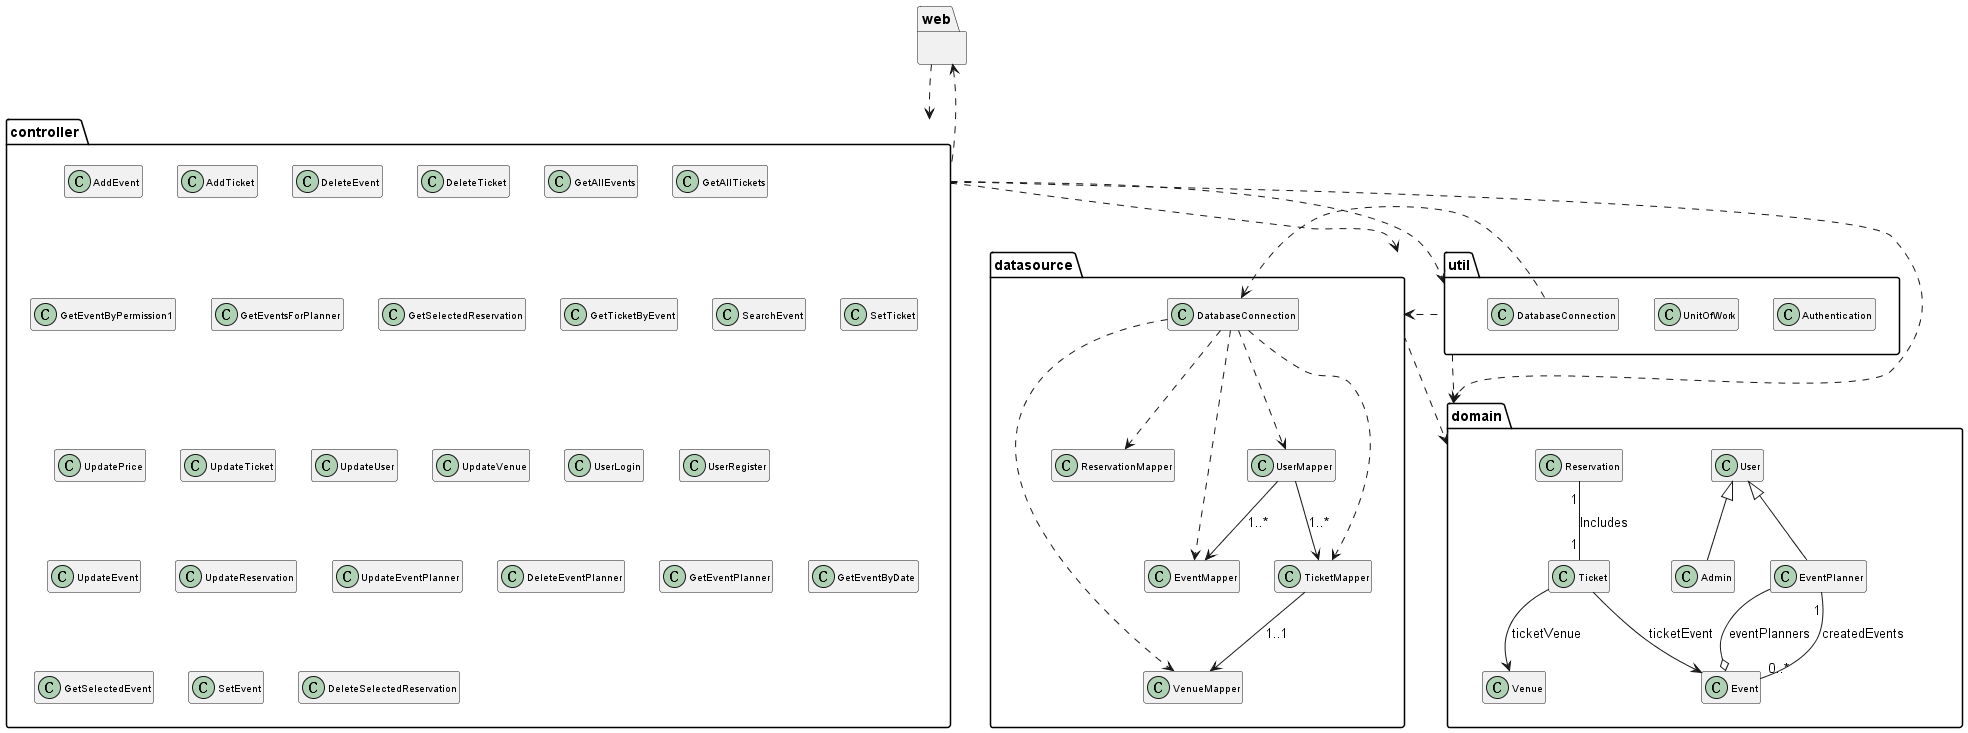

The diagram above was rendered by PlantUML. Its source (embedded in the PNG):
@startuml
skinparam class {
    FontSize 10
}
hide members

package domain {
    class User
    class Admin
    class Event
    class EventPlanner
    class Reservation
    class Ticket
    class Venue

    User <|-- Admin
    User <|-- EventPlanner
    Event o-- EventPlanner : eventPlanners
    EventPlanner "1" -- "0..*" Event : createdEvents
    Reservation "1" -- "1" Ticket : Includes
    Ticket --> Event : ticketEvent
    Ticket --> Venue : ticketVenue
}

package util {
    class Authentication
    class UnitOfWork
    class DatabaseConnection
}

package datasource {
    class DatabaseConnection
    class ReservationMapper
    class TicketMapper
    class UserMapper
    class VenueMapper
    class EventMapper

    util.DatabaseConnection ..> DatabaseConnection 
    DatabaseConnection ..> ReservationMapper
    DatabaseConnection ..> TicketMapper 
    DatabaseConnection ..> UserMapper
    DatabaseConnection ..> VenueMapper 
    DatabaseConnection ..> EventMapper 
    TicketMapper --> VenueMapper : 1..1
    UserMapper --> TicketMapper : 1..*
    UserMapper --> EventMapper : 1..*
}

package controller {
    class AddEvent
    class AddTicket
    class DeleteEvent
    class DeleteTicket
    class GetAllEvents
    class GetAllTickets
    class GetEventByPermission1
    class GetEventsForPlanner
    class GetSelectedReservation
    class GetTicketByEvent
    class SearchEvent
    class SetTicket
    class UpdatePrice
    class UpdateTicket
    class UpdateUser
    class UpdateVenue
    class UserLogin
    class UserRegister
    class UpdateEvent
    class UpdateReservation
    class UpdateEventPlanner
    class DeleteEventPlanner
    class GetEventPlanner
    class GetEventByDate
    class GetSelectedEvent
    class SetEvent
    class DeleteSelectedReservation
}
   package web{}

   datasource ..> domain
   controller ..> util
   controller ..> domain
   controller .right.> datasource
   web ..> controller
   web <.. controller
   util .left.> datasource
   util ..> domain
@enduml